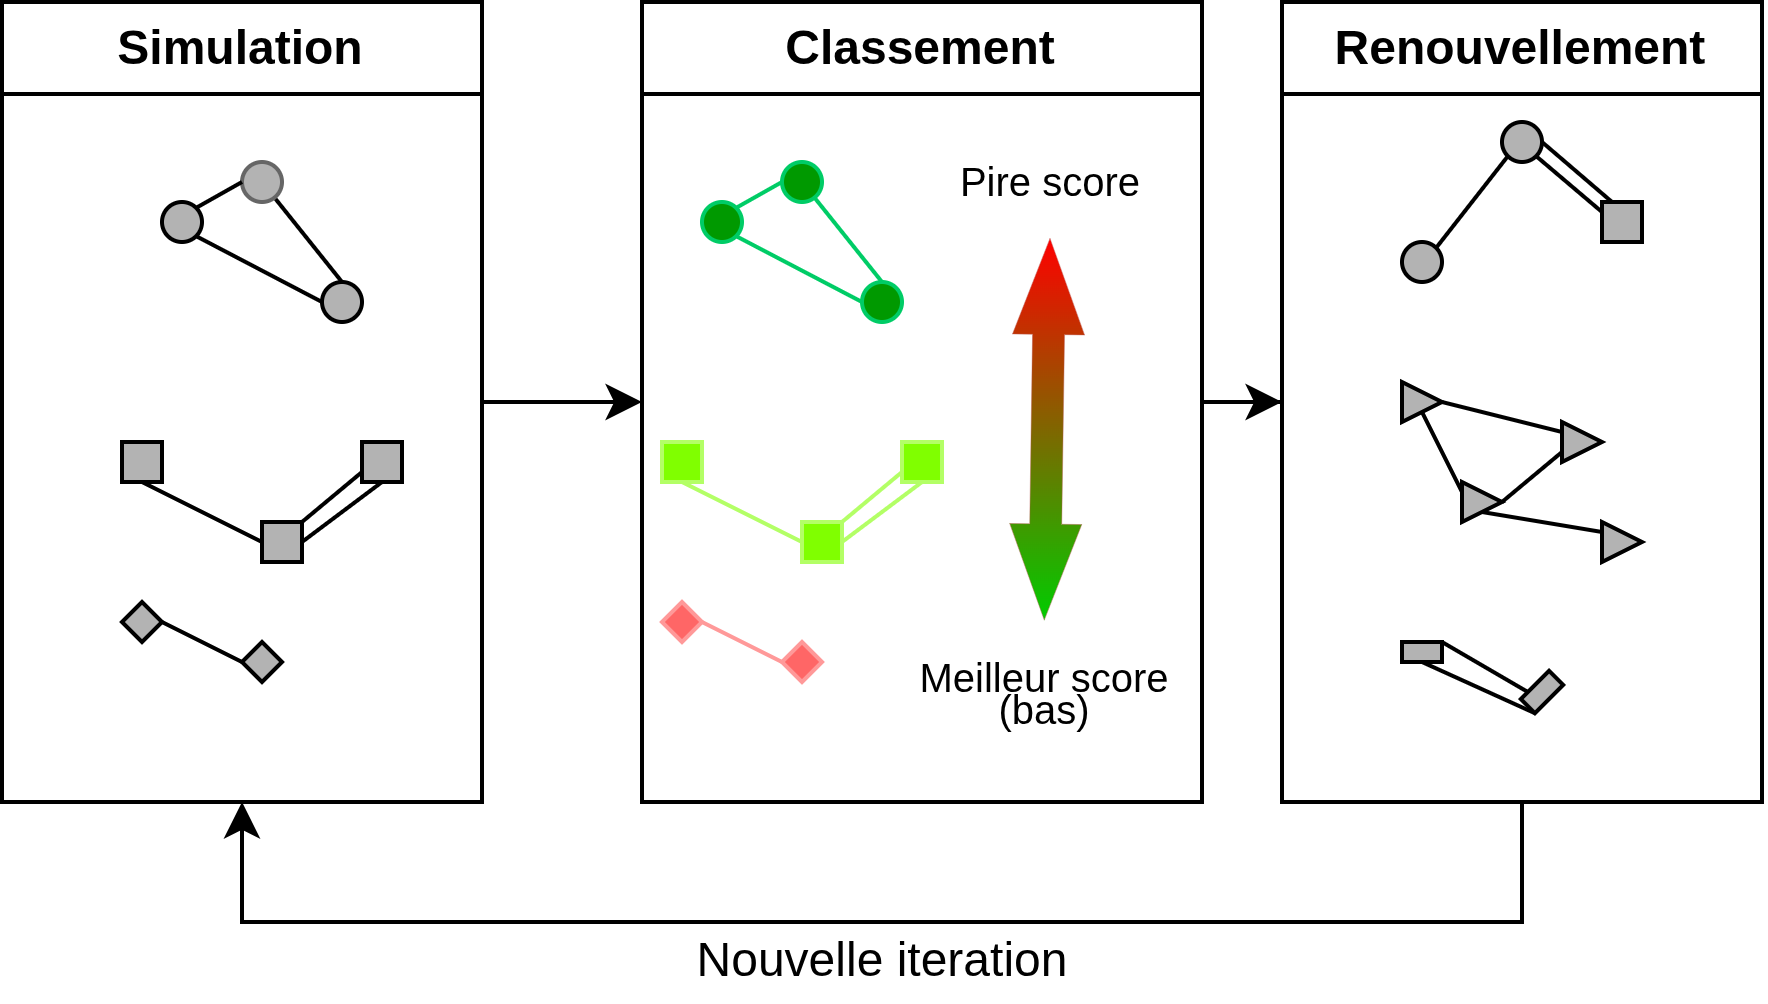

The diagram above was exported from draw.io. Its source (the exported page's mxGraphModel, read from the mxfile embedded in the PNG):
<mxGraphModel dx="908" dy="534" grid="1" gridSize="10" guides="1" tooltips="1" connect="1" arrows="1" fold="1" page="1" pageScale="1" pageWidth="850" pageHeight="1100" math="0" shadow="0">
  <root>
    <mxCell id="0" />
    <mxCell id="1" parent="0" />
    <mxCell id="BPX-tp_l9XkZSt9TirF8-90" edge="1" parent="1" source="BPX-tp_l9XkZSt9TirF8-48" style="edgeStyle=orthogonalEdgeStyle;rounded=0;orthogonalLoop=1;jettySize=auto;html=1;">
      <mxGeometry relative="1" as="geometry">
        <mxPoint x="400" y="300" as="targetPoint" />
      </mxGeometry>
    </mxCell>
    <mxCell id="BPX-tp_l9XkZSt9TirF8-48" parent="1" style="swimlane;whiteSpace=wrap;html=1;" value="Simulation" vertex="1">
      <mxGeometry height="200" width="120" x="240" y="200" as="geometry">
        <mxRectangle height="30" width="50" x="240" y="200" as="alternateBounds" />
      </mxGeometry>
    </mxCell>
    <mxCell id="BPX-tp_l9XkZSt9TirF8-5" parent="BPX-tp_l9XkZSt9TirF8-48" style="ellipse;whiteSpace=wrap;html=1;shapeInside=1;aspect=fixed;fillColor=#B3B3B3;" value="" vertex="1">
      <mxGeometry height="10" width="10" x="40" y="50" as="geometry" />
    </mxCell>
    <mxCell id="BPX-tp_l9XkZSt9TirF8-6" parent="BPX-tp_l9XkZSt9TirF8-48" style="ellipse;whiteSpace=wrap;html=1;shapeInside=1;aspect=fixed;fillColor=#B3B3B3;" value="" vertex="1">
      <mxGeometry height="10" width="10" x="80" y="70" as="geometry" />
    </mxCell>
    <mxCell id="BPX-tp_l9XkZSt9TirF8-8" edge="1" parent="BPX-tp_l9XkZSt9TirF8-48" source="BPX-tp_l9XkZSt9TirF8-7" style="rounded=0;orthogonalLoop=1;jettySize=auto;html=1;entryX=0.5;entryY=0;entryDx=0;entryDy=0;strokeWidth=1;endArrow=none;endFill=0;" target="BPX-tp_l9XkZSt9TirF8-6" value=" ">
      <mxGeometry relative="1" as="geometry" />
    </mxCell>
    <mxCell id="BPX-tp_l9XkZSt9TirF8-7" parent="BPX-tp_l9XkZSt9TirF8-48" style="ellipse;whiteSpace=wrap;html=1;shapeInside=1;aspect=fixed;fillColor=#B3B3B3;fontColor=#333333;strokeColor=#666666;" value="" vertex="1">
      <mxGeometry height="10" width="10" x="60" y="40" as="geometry" />
    </mxCell>
    <mxCell id="BPX-tp_l9XkZSt9TirF8-10" edge="1" parent="BPX-tp_l9XkZSt9TirF8-48" source="BPX-tp_l9XkZSt9TirF8-5" style="endArrow=none;html=1;rounded=0;entryX=0;entryY=0.5;entryDx=0;entryDy=0;exitX=1;exitY=0;exitDx=0;exitDy=0;" target="BPX-tp_l9XkZSt9TirF8-7" value="">
      <mxGeometry height="50" relative="1" width="50" as="geometry">
        <mxPoint x="300" y="200" as="sourcePoint" />
        <mxPoint x="350" y="150" as="targetPoint" />
      </mxGeometry>
    </mxCell>
    <mxCell id="BPX-tp_l9XkZSt9TirF8-11" edge="1" parent="BPX-tp_l9XkZSt9TirF8-48" source="BPX-tp_l9XkZSt9TirF8-5" style="endArrow=none;html=1;rounded=0;exitX=1;exitY=1;exitDx=0;exitDy=0;entryX=0;entryY=0.5;entryDx=0;entryDy=0;" target="BPX-tp_l9XkZSt9TirF8-6" value="">
      <mxGeometry height="50" relative="1" width="50" as="geometry">
        <Array as="points" />
        <mxPoint x="300" y="200" as="sourcePoint" />
        <mxPoint x="350" y="150" as="targetPoint" />
      </mxGeometry>
    </mxCell>
    <mxCell id="BPX-tp_l9XkZSt9TirF8-16" edge="1" parent="BPX-tp_l9XkZSt9TirF8-48" source="BPX-tp_l9XkZSt9TirF8-24" style="endArrow=none;html=1;rounded=0;entryX=0;entryY=0.5;entryDx=0;entryDy=0;exitX=0.5;exitY=1;exitDx=0;exitDy=0;fillColor=#B3B3B3;" target="BPX-tp_l9XkZSt9TirF8-26" value="">
      <mxGeometry height="50" relative="1" width="50" as="geometry">
        <mxPoint x="38.53553390590719" y="123.53553390590719" as="sourcePoint" />
        <mxPoint x="70" y="135" as="targetPoint" />
      </mxGeometry>
    </mxCell>
    <mxCell id="BPX-tp_l9XkZSt9TirF8-20" edge="1" parent="BPX-tp_l9XkZSt9TirF8-48" source="BPX-tp_l9XkZSt9TirF8-26" style="endArrow=none;html=1;rounded=0;exitX=1;exitY=0.5;exitDx=0;exitDy=0;entryX=0.5;entryY=1;entryDx=0;entryDy=0;fillColor=#B3B3B3;" target="BPX-tp_l9XkZSt9TirF8-25" value="">
      <mxGeometry height="50" relative="1" width="50" as="geometry">
        <mxPoint x="80" y="135" as="sourcePoint" />
        <mxPoint x="101.46446609406712" y="123.535533905933" as="targetPoint" />
      </mxGeometry>
    </mxCell>
    <mxCell id="BPX-tp_l9XkZSt9TirF8-21" parent="BPX-tp_l9XkZSt9TirF8-48" style="rhombus;whiteSpace=wrap;html=1;shapeInside=1;fillColor=#B3B3B3;" value="" vertex="1">
      <mxGeometry height="10" width="10" x="30" y="150" as="geometry" />
    </mxCell>
    <mxCell id="BPX-tp_l9XkZSt9TirF8-22" parent="BPX-tp_l9XkZSt9TirF8-48" style="rhombus;whiteSpace=wrap;html=1;shapeInside=1;fillColor=#B3B3B3;" value="" vertex="1">
      <mxGeometry height="10" width="10" x="60" y="160" as="geometry" />
    </mxCell>
    <mxCell id="BPX-tp_l9XkZSt9TirF8-23" edge="1" parent="BPX-tp_l9XkZSt9TirF8-48" source="BPX-tp_l9XkZSt9TirF8-21" style="endArrow=none;html=1;rounded=0;exitX=1;exitY=0.5;exitDx=0;exitDy=0;entryX=0;entryY=0.5;entryDx=0;entryDy=0;fillColor=#B3B3B3;" target="BPX-tp_l9XkZSt9TirF8-22" value="">
      <mxGeometry height="50" relative="1" width="50" as="geometry">
        <mxPoint x="300" y="200" as="sourcePoint" />
        <mxPoint x="350" y="150" as="targetPoint" />
      </mxGeometry>
    </mxCell>
    <mxCell id="BPX-tp_l9XkZSt9TirF8-24" parent="BPX-tp_l9XkZSt9TirF8-48" style="whiteSpace=wrap;html=1;aspect=fixed;fillColor=#B3B3B3;" value="" vertex="1">
      <mxGeometry height="10" width="10" x="30" y="110" as="geometry" />
    </mxCell>
    <mxCell id="BPX-tp_l9XkZSt9TirF8-25" parent="BPX-tp_l9XkZSt9TirF8-48" style="whiteSpace=wrap;html=1;aspect=fixed;fillColor=#B3B3B3;" value="" vertex="1">
      <mxGeometry height="10" width="10" x="90" y="110" as="geometry" />
    </mxCell>
    <mxCell id="BPX-tp_l9XkZSt9TirF8-26" parent="BPX-tp_l9XkZSt9TirF8-48" style="whiteSpace=wrap;html=1;aspect=fixed;fillColor=#B3B3B3;" value="" vertex="1">
      <mxGeometry height="10" width="10" x="65" y="130" as="geometry" />
    </mxCell>
    <mxCell id="BPX-tp_l9XkZSt9TirF8-27" edge="1" parent="BPX-tp_l9XkZSt9TirF8-48" source="BPX-tp_l9XkZSt9TirF8-26" style="endArrow=none;html=1;rounded=0;exitX=1;exitY=0;exitDx=0;exitDy=0;entryX=0;entryY=0.75;entryDx=0;entryDy=0;fillColor=#B3B3B3;" target="BPX-tp_l9XkZSt9TirF8-25" value="">
      <mxGeometry height="50" relative="1" width="50" as="geometry">
        <mxPoint x="180" y="155" as="sourcePoint" />
        <mxPoint x="200" y="140" as="targetPoint" />
      </mxGeometry>
    </mxCell>
    <mxCell id="BPX-tp_l9XkZSt9TirF8-91" edge="1" parent="1" source="BPX-tp_l9XkZSt9TirF8-50" style="edgeStyle=orthogonalEdgeStyle;rounded=0;orthogonalLoop=1;jettySize=auto;html=1;">
      <mxGeometry relative="1" as="geometry">
        <mxPoint x="560" y="300" as="targetPoint" />
      </mxGeometry>
    </mxCell>
    <mxCell id="BPX-tp_l9XkZSt9TirF8-50" parent="1" style="swimlane;whiteSpace=wrap;html=1;" value="Classement" vertex="1">
      <mxGeometry height="200" width="140" x="400" y="200" as="geometry" />
    </mxCell>
    <mxCell id="BPX-tp_l9XkZSt9TirF8-28" parent="BPX-tp_l9XkZSt9TirF8-50" style="ellipse;whiteSpace=wrap;html=1;shapeInside=1;aspect=fixed;fillColor=#009900;strokeColor=#00CC66;" value="" vertex="1">
      <mxGeometry height="10" width="10" x="15" y="50" as="geometry" />
    </mxCell>
    <mxCell id="BPX-tp_l9XkZSt9TirF8-29" parent="BPX-tp_l9XkZSt9TirF8-50" style="ellipse;whiteSpace=wrap;html=1;shapeInside=1;aspect=fixed;fillColor=#009900;strokeColor=#00CC66;" value="" vertex="1">
      <mxGeometry height="10" width="10" x="55" y="70" as="geometry" />
    </mxCell>
    <mxCell id="BPX-tp_l9XkZSt9TirF8-30" edge="1" parent="BPX-tp_l9XkZSt9TirF8-50" source="BPX-tp_l9XkZSt9TirF8-31" style="rounded=0;orthogonalLoop=1;jettySize=auto;html=1;entryX=0.5;entryY=0;entryDx=0;entryDy=0;strokeWidth=1;endArrow=none;endFill=0;strokeColor=#00CC66;" target="BPX-tp_l9XkZSt9TirF8-29" value=" ">
      <mxGeometry relative="1" as="geometry" />
    </mxCell>
    <mxCell id="BPX-tp_l9XkZSt9TirF8-31" parent="BPX-tp_l9XkZSt9TirF8-50" style="ellipse;whiteSpace=wrap;html=1;shapeInside=1;aspect=fixed;fillColor=#009900;strokeColor=#00CC66;" value="" vertex="1">
      <mxGeometry height="10" width="10" x="35" y="40" as="geometry" />
    </mxCell>
    <mxCell id="BPX-tp_l9XkZSt9TirF8-32" edge="1" parent="BPX-tp_l9XkZSt9TirF8-50" source="BPX-tp_l9XkZSt9TirF8-28" style="endArrow=none;html=1;rounded=0;entryX=0;entryY=0.5;entryDx=0;entryDy=0;exitX=1;exitY=0;exitDx=0;exitDy=0;strokeColor=#00CC66;" target="BPX-tp_l9XkZSt9TirF8-31" value="">
      <mxGeometry height="50" relative="1" width="50" as="geometry">
        <mxPoint x="275" y="200" as="sourcePoint" />
        <mxPoint x="325" y="150" as="targetPoint" />
      </mxGeometry>
    </mxCell>
    <mxCell id="BPX-tp_l9XkZSt9TirF8-33" edge="1" parent="BPX-tp_l9XkZSt9TirF8-50" source="BPX-tp_l9XkZSt9TirF8-28" style="endArrow=none;html=1;rounded=0;exitX=1;exitY=1;exitDx=0;exitDy=0;entryX=0;entryY=0.5;entryDx=0;entryDy=0;strokeColor=#00CC66;" target="BPX-tp_l9XkZSt9TirF8-29" value="">
      <mxGeometry height="50" relative="1" width="50" as="geometry">
        <Array as="points" />
        <mxPoint x="275" y="200" as="sourcePoint" />
        <mxPoint x="325" y="150" as="targetPoint" />
      </mxGeometry>
    </mxCell>
    <mxCell id="BPX-tp_l9XkZSt9TirF8-34" edge="1" parent="BPX-tp_l9XkZSt9TirF8-50" source="BPX-tp_l9XkZSt9TirF8-39" style="endArrow=none;html=1;rounded=0;entryX=0;entryY=0.5;entryDx=0;entryDy=0;exitX=0.5;exitY=1;exitDx=0;exitDy=0;strokeColor=#B3FF66;" target="BPX-tp_l9XkZSt9TirF8-41" value="">
      <mxGeometry height="50" relative="1" width="50" as="geometry">
        <mxPoint x="13.535533905907187" y="123.53553390590719" as="sourcePoint" />
        <mxPoint x="45" y="135" as="targetPoint" />
      </mxGeometry>
    </mxCell>
    <mxCell id="BPX-tp_l9XkZSt9TirF8-35" edge="1" parent="BPX-tp_l9XkZSt9TirF8-50" source="BPX-tp_l9XkZSt9TirF8-41" style="endArrow=none;html=1;rounded=0;exitX=1;exitY=0.5;exitDx=0;exitDy=0;entryX=0.5;entryY=1;entryDx=0;entryDy=0;strokeColor=#B3FF66;" target="BPX-tp_l9XkZSt9TirF8-40" value="">
      <mxGeometry height="50" relative="1" width="50" as="geometry">
        <mxPoint x="55" y="135" as="sourcePoint" />
        <mxPoint x="76.46446609406712" y="123.535533905933" as="targetPoint" />
      </mxGeometry>
    </mxCell>
    <mxCell id="BPX-tp_l9XkZSt9TirF8-36" parent="BPX-tp_l9XkZSt9TirF8-50" style="rhombus;whiteSpace=wrap;html=1;shapeInside=1;fillColor=#FF6666;strokeColor=#FF9999;" value="" vertex="1">
      <mxGeometry height="10" width="10" x="5" y="150" as="geometry" />
    </mxCell>
    <mxCell id="BPX-tp_l9XkZSt9TirF8-37" parent="BPX-tp_l9XkZSt9TirF8-50" style="rhombus;whiteSpace=wrap;html=1;shapeInside=1;fillColor=#FF6666;strokeColor=#FF9999;" value="" vertex="1">
      <mxGeometry height="10" width="10" x="35" y="160" as="geometry" />
    </mxCell>
    <mxCell id="BPX-tp_l9XkZSt9TirF8-38" edge="1" parent="BPX-tp_l9XkZSt9TirF8-50" source="BPX-tp_l9XkZSt9TirF8-36" style="endArrow=none;html=1;rounded=0;exitX=1;exitY=0.5;exitDx=0;exitDy=0;entryX=0;entryY=0.5;entryDx=0;entryDy=0;fillColor=#FF9999;strokeColor=#FF9999;" target="BPX-tp_l9XkZSt9TirF8-37" value="">
      <mxGeometry height="50" relative="1" width="50" as="geometry">
        <mxPoint x="275" y="200" as="sourcePoint" />
        <mxPoint x="325" y="150" as="targetPoint" />
      </mxGeometry>
    </mxCell>
    <mxCell id="BPX-tp_l9XkZSt9TirF8-39" parent="BPX-tp_l9XkZSt9TirF8-50" style="whiteSpace=wrap;html=1;aspect=fixed;strokeColor=#B3FF66;fillColor=#80FF00;" value="" vertex="1">
      <mxGeometry height="10" width="10" x="5" y="110" as="geometry" />
    </mxCell>
    <mxCell id="BPX-tp_l9XkZSt9TirF8-40" parent="BPX-tp_l9XkZSt9TirF8-50" style="whiteSpace=wrap;html=1;aspect=fixed;strokeColor=#B3FF66;fillColor=#80FF00;" value="" vertex="1">
      <mxGeometry height="10" width="10" x="65" y="110" as="geometry" />
    </mxCell>
    <mxCell id="BPX-tp_l9XkZSt9TirF8-41" parent="BPX-tp_l9XkZSt9TirF8-50" style="whiteSpace=wrap;html=1;aspect=fixed;strokeColor=#B3FF66;fillColor=#80FF00;" value="" vertex="1">
      <mxGeometry height="10" width="10" x="40" y="130" as="geometry" />
    </mxCell>
    <mxCell id="BPX-tp_l9XkZSt9TirF8-42" edge="1" parent="BPX-tp_l9XkZSt9TirF8-50" source="BPX-tp_l9XkZSt9TirF8-41" style="endArrow=none;html=1;rounded=0;exitX=1;exitY=0;exitDx=0;exitDy=0;entryX=0;entryY=0.75;entryDx=0;entryDy=0;strokeColor=#B3FF66;" target="BPX-tp_l9XkZSt9TirF8-40" value="">
      <mxGeometry height="50" relative="1" width="50" as="geometry">
        <mxPoint x="155" y="155" as="sourcePoint" />
        <mxPoint x="175" y="140" as="targetPoint" />
      </mxGeometry>
    </mxCell>
    <mxCell id="BPX-tp_l9XkZSt9TirF8-43" edge="1" parent="BPX-tp_l9XkZSt9TirF8-50" style="shape=flexArrow;endArrow=classic;startArrow=classic;html=1;rounded=0;fillColor=#FF0000;strokeColor=#b85450;gradientColor=#00CC00;gradientDirection=south;startSize=8;strokeWidth=0;endSize=8;width=8;startWidth=10;endWidth=10;sourcePerimeterSpacing=7;fixedPointSpacing=1;targetPerimeterSpacing=5;entryX=0.5;entryY=0;entryDx=0;entryDy=0;" target="BPX-tp_l9XkZSt9TirF8-45" value="">
      <mxGeometry height="100" relative="1" width="100" as="geometry">
        <mxPoint x="102.5" y="59.610000000000014" as="sourcePoint" />
        <mxPoint x="97.5" y="140" as="targetPoint" />
      </mxGeometry>
    </mxCell>
    <mxCell id="BPX-tp_l9XkZSt9TirF8-44" parent="BPX-tp_l9XkZSt9TirF8-50" style="text;html=1;whiteSpace=wrap;strokeColor=none;fillColor=none;align=center;verticalAlign=middle;rounded=0;" value="&lt;font style=&quot;font-size: 10px;&quot;&gt;Pire score&lt;/font&gt;" vertex="1">
      <mxGeometry height="10" width="55" x="75" y="40" as="geometry" />
    </mxCell>
    <mxCell id="BPX-tp_l9XkZSt9TirF8-45" parent="BPX-tp_l9XkZSt9TirF8-50" style="text;html=1;whiteSpace=wrap;strokeColor=none;fillColor=none;align=center;verticalAlign=middle;rounded=0;" value="&lt;div style=&quot;line-height: 60%;&quot;&gt;&lt;font style=&quot;line-height: 60%; font-size: 10px;&quot;&gt;Meilleur score&lt;/font&gt;&lt;div&gt;&lt;font style=&quot;line-height: 60%; font-size: 10px;&quot;&gt;(bas)&lt;/font&gt;&lt;/div&gt;&lt;/div&gt;" vertex="1">
      <mxGeometry height="25" width="72" x="65" y="160" as="geometry" />
    </mxCell>
    <mxCell id="BPX-tp_l9XkZSt9TirF8-93" edge="1" parent="1" source="BPX-tp_l9XkZSt9TirF8-67" style="edgeStyle=orthogonalEdgeStyle;rounded=0;orthogonalLoop=1;jettySize=auto;html=1;entryX=0.5;entryY=1;entryDx=0;entryDy=0;" target="BPX-tp_l9XkZSt9TirF8-48">
      <mxGeometry relative="1" as="geometry">
        <Array as="points">
          <mxPoint x="620" y="430" />
          <mxPoint x="300" y="430" />
        </Array>
        <mxPoint x="620" y="490" as="targetPoint" />
      </mxGeometry>
    </mxCell>
    <mxCell id="BPX-tp_l9XkZSt9TirF8-67" parent="1" style="swimlane;whiteSpace=wrap;html=1;" value="Renouvellement" vertex="1">
      <mxGeometry height="200" width="120" x="560" y="200" as="geometry" />
    </mxCell>
    <mxCell id="BPX-tp_l9XkZSt9TirF8-68" parent="BPX-tp_l9XkZSt9TirF8-67" style="whiteSpace=wrap;html=1;aspect=fixed;fillColor=#B3B3B3;" value="" vertex="1">
      <mxGeometry height="10" width="10" x="80" y="50" as="geometry" />
    </mxCell>
    <mxCell id="BPX-tp_l9XkZSt9TirF8-69" parent="BPX-tp_l9XkZSt9TirF8-67" style="ellipse;whiteSpace=wrap;html=1;shapeInside=1;aspect=fixed;fillColor=#B3B3B3;" value="" vertex="1">
      <mxGeometry height="10" width="10" x="55" y="30" as="geometry" />
    </mxCell>
    <mxCell id="BPX-tp_l9XkZSt9TirF8-70" parent="BPX-tp_l9XkZSt9TirF8-67" style="ellipse;whiteSpace=wrap;html=1;shapeInside=1;aspect=fixed;fillColor=#B3B3B3;" value="" vertex="1">
      <mxGeometry height="10" width="10" x="30" y="60" as="geometry" />
    </mxCell>
    <mxCell id="BPX-tp_l9XkZSt9TirF8-73" edge="1" parent="BPX-tp_l9XkZSt9TirF8-67" source="BPX-tp_l9XkZSt9TirF8-68" style="endArrow=none;html=1;rounded=0;entryX=1;entryY=0.5;entryDx=0;entryDy=0;exitX=0.25;exitY=0;exitDx=0;exitDy=0;" target="BPX-tp_l9XkZSt9TirF8-69" value="">
      <mxGeometry height="50" relative="1" width="50" as="geometry">
        <mxPoint x="-130" y="150" as="sourcePoint" />
        <mxPoint x="-80" y="100" as="targetPoint" />
      </mxGeometry>
    </mxCell>
    <mxCell id="BPX-tp_l9XkZSt9TirF8-72" edge="1" parent="BPX-tp_l9XkZSt9TirF8-67" source="BPX-tp_l9XkZSt9TirF8-69" style="endArrow=none;html=1;rounded=0;entryX=0;entryY=0.25;entryDx=0;entryDy=0;exitX=1;exitY=1;exitDx=0;exitDy=0;" target="BPX-tp_l9XkZSt9TirF8-68" value="">
      <mxGeometry height="50" relative="1" width="50" as="geometry">
        <mxPoint x="-130" y="150" as="sourcePoint" />
        <mxPoint x="-80" y="100" as="targetPoint" />
      </mxGeometry>
    </mxCell>
    <mxCell id="BPX-tp_l9XkZSt9TirF8-71" edge="1" parent="BPX-tp_l9XkZSt9TirF8-67" source="BPX-tp_l9XkZSt9TirF8-70" style="endArrow=none;html=1;rounded=0;entryX=0;entryY=1;entryDx=0;entryDy=0;exitX=1;exitY=0;exitDx=0;exitDy=0;" target="BPX-tp_l9XkZSt9TirF8-69" value="">
      <mxGeometry height="50" relative="1" width="50" as="geometry">
        <mxPoint x="-130" y="150" as="sourcePoint" />
        <mxPoint x="-80" y="100" as="targetPoint" />
      </mxGeometry>
    </mxCell>
    <mxCell id="BPX-tp_l9XkZSt9TirF8-75" parent="BPX-tp_l9XkZSt9TirF8-67" style="triangle;whiteSpace=wrap;html=1;shapeInside=1;strokeColor=default;fillColor=#B3B3B3;" value="" vertex="1">
      <mxGeometry height="10" width="10" x="30" y="95" as="geometry" />
    </mxCell>
    <mxCell id="BPX-tp_l9XkZSt9TirF8-76" parent="BPX-tp_l9XkZSt9TirF8-67" style="triangle;whiteSpace=wrap;html=1;shapeInside=1;fillColor=#B3B3B3;strokeColor=default;" value="" vertex="1">
      <mxGeometry height="10" width="10" x="70" y="105" as="geometry" />
    </mxCell>
    <mxCell id="BPX-tp_l9XkZSt9TirF8-77" parent="BPX-tp_l9XkZSt9TirF8-67" style="triangle;whiteSpace=wrap;html=1;shapeInside=1;strokeColor=default;fillColor=#B3B3B3;" value="" vertex="1">
      <mxGeometry height="10" width="10" x="45" y="120" as="geometry" />
    </mxCell>
    <mxCell id="BPX-tp_l9XkZSt9TirF8-80" parent="BPX-tp_l9XkZSt9TirF8-67" style="rounded=0;whiteSpace=wrap;html=1;strokeColor=default;fillColor=#B3B3B3;" value="" vertex="1">
      <mxGeometry height="5" width="10" x="30" y="160" as="geometry" />
    </mxCell>
    <mxCell id="BPX-tp_l9XkZSt9TirF8-81" parent="BPX-tp_l9XkZSt9TirF8-67" style="rounded=0;whiteSpace=wrap;html=1;rotation=-45;strokeColor=default;fillColor=#B3B3B3;" value="" vertex="1">
      <mxGeometry height="5" width="10" x="60" y="170" as="geometry" />
    </mxCell>
    <mxCell id="BPX-tp_l9XkZSt9TirF8-87" edge="1" parent="BPX-tp_l9XkZSt9TirF8-67" source="BPX-tp_l9XkZSt9TirF8-76" style="endArrow=none;html=1;rounded=0;entryX=1;entryY=0.5;entryDx=0;entryDy=0;exitX=0;exitY=0.25;exitDx=0;exitDy=0;strokeColor=default;" target="BPX-tp_l9XkZSt9TirF8-75" value="">
      <mxGeometry height="50" relative="1" width="50" as="geometry">
        <mxPoint x="-130" y="150" as="sourcePoint" />
        <mxPoint x="-80" y="100" as="targetPoint" />
      </mxGeometry>
    </mxCell>
    <mxCell id="BPX-tp_l9XkZSt9TirF8-86" edge="1" parent="BPX-tp_l9XkZSt9TirF8-67" source="BPX-tp_l9XkZSt9TirF8-77" style="endArrow=none;html=1;rounded=0;entryX=0;entryY=0.75;entryDx=0;entryDy=0;exitX=1;exitY=0.5;exitDx=0;exitDy=0;strokeColor=default;" target="BPX-tp_l9XkZSt9TirF8-76" value="">
      <mxGeometry height="50" relative="1" width="50" as="geometry">
        <mxPoint x="-130" y="150" as="sourcePoint" />
        <mxPoint x="-80" y="100" as="targetPoint" />
      </mxGeometry>
    </mxCell>
    <mxCell id="BPX-tp_l9XkZSt9TirF8-88" parent="BPX-tp_l9XkZSt9TirF8-67" style="triangle;whiteSpace=wrap;html=1;shapeInside=1;strokeColor=default;fillColor=#B3B3B3;" value="" vertex="1">
      <mxGeometry height="10" width="10" x="80" y="130" as="geometry" />
    </mxCell>
    <mxCell id="BPX-tp_l9XkZSt9TirF8-85" edge="1" parent="BPX-tp_l9XkZSt9TirF8-67" source="BPX-tp_l9XkZSt9TirF8-77" style="endArrow=none;html=1;rounded=0;exitX=0.5;exitY=1;exitDx=0;exitDy=0;entryX=0;entryY=0.25;entryDx=0;entryDy=0;strokeColor=default;" target="BPX-tp_l9XkZSt9TirF8-88" value="">
      <mxGeometry height="50" relative="1" width="50" as="geometry">
        <mxPoint x="-130" y="150" as="sourcePoint" />
        <mxPoint x="-80" y="100" as="targetPoint" />
      </mxGeometry>
    </mxCell>
    <mxCell id="BPX-tp_l9XkZSt9TirF8-84" edge="1" parent="BPX-tp_l9XkZSt9TirF8-67" source="BPX-tp_l9XkZSt9TirF8-81" style="endArrow=none;html=1;rounded=0;entryX=1;entryY=0;entryDx=0;entryDy=0;exitX=0.25;exitY=0;exitDx=0;exitDy=0;strokeColor=default;fillColor=#B3B3B3;" target="BPX-tp_l9XkZSt9TirF8-80" value="">
      <mxGeometry height="50" relative="1" width="50" as="geometry">
        <mxPoint x="-130" y="150" as="sourcePoint" />
        <mxPoint x="-80" y="100" as="targetPoint" />
      </mxGeometry>
    </mxCell>
    <mxCell id="BPX-tp_l9XkZSt9TirF8-83" edge="1" parent="BPX-tp_l9XkZSt9TirF8-67" source="BPX-tp_l9XkZSt9TirF8-80" style="endArrow=none;html=1;rounded=0;entryX=0;entryY=1;entryDx=0;entryDy=0;exitX=0.5;exitY=1;exitDx=0;exitDy=0;strokeColor=default;fillColor=#B3B3B3;" target="BPX-tp_l9XkZSt9TirF8-81" value="">
      <mxGeometry height="50" relative="1" width="50" as="geometry">
        <mxPoint x="-130" y="150" as="sourcePoint" />
        <mxPoint x="-80" y="100" as="targetPoint" />
      </mxGeometry>
    </mxCell>
    <mxCell id="BPX-tp_l9XkZSt9TirF8-82" edge="1" parent="BPX-tp_l9XkZSt9TirF8-67" source="BPX-tp_l9XkZSt9TirF8-75" style="endArrow=none;html=1;rounded=0;entryX=0;entryY=0.25;entryDx=0;entryDy=0;exitX=0.5;exitY=1;exitDx=0;exitDy=0;strokeColor=default;" target="BPX-tp_l9XkZSt9TirF8-77" value="">
      <mxGeometry height="50" relative="1" width="50" as="geometry">
        <mxPoint y="260" as="sourcePoint" />
        <mxPoint x="50" y="210" as="targetPoint" />
      </mxGeometry>
    </mxCell>
    <mxCell id="BPX-tp_l9XkZSt9TirF8-94" parent="1" style="text;html=1;whiteSpace=wrap;strokeColor=none;fillColor=none;align=center;verticalAlign=middle;rounded=0;" value="Nouvelle iteration" vertex="1">
      <mxGeometry height="20" width="105" x="407.5" y="430" as="geometry" />
    </mxCell>
  </root>
</mxGraphModel>